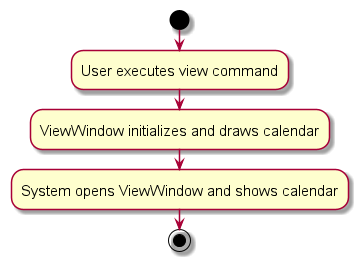

The diagram above was rendered by PlantUML. Its source (embedded in the PNG):
@startuml
skin rose
skinparam ActivityFontSize 15
skinparam ArrowFontSize 12
start
:User executes view command;

'Since the beta syntax does not support placing the condition outside the
'diamond we place it as the true branch instead.

:ViewWindow initializes and draws calendar;
:System opens ViewWindow and shows calendar;
stop
@enduml